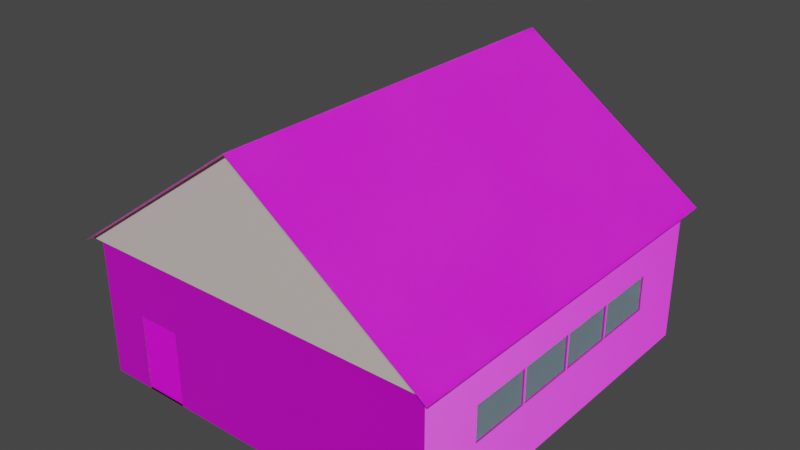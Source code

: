 # Source: warehouse.blend  (saved by Blender 4.1.23; exported with 4.5.12 LTS)
import bpy
from mathutils import Matrix  # noqa: F401  (used for matrix-valued properties, if any)

bpy.ops.wm.read_factory_settings(use_empty=True)
scene = bpy.context.scene
scene.name = 'Scene'

# ---- collections
col_collection = bpy.data.collections.new('Collection'); scene.collection.children.link(col_collection)

# ---- images (referenced by path relative to the original .blend; pixels are not part of the script)
import os
ASSET_DIR = os.environ.get("B2B_ASSET_DIR", "")  # directory of the original .blend (textures are referenced by path, not embedded)
HERE = os.path.dirname(os.path.abspath(__file__))  # packed textures are extracted next to this script under _unpacked/

def load_image(name, relpath, width, height, colorspace="sRGB"):
    """Load a texture the original file referenced (path relative to the .blend, or extracted next to this script)."""
    p = next((c for c in (os.path.join(HERE, relpath), os.path.join(ASSET_DIR, relpath)) if relpath and os.path.exists(c)), "")
    if p:
        img = bpy.data.images.load(p, check_existing=True)
        img.name = name
    else:  # same state as the original file: an image datablock whose file is absent (Cycles renders it pink)
        img = bpy.data.images.new(name, width, height)
        img.source = "FILE"
        img.filepath = "//" + (relpath or name)
    img.colorspace_settings.name = colorspace
    return img
img_metal_roof_texture_jpg = load_image('metal_roof_texture.jpg', 'textures/metal_roof_texture.jpg', 1024, 1024, 'sRGB')
img_21_red_wall_bricks_norm_jpg = load_image('21_red wall bricks_NORM.jpg', 'textures/red_brick_wall/21_red wall bricks_NORM.jpg', 1024, 1024, 'Non-Color')
img_21_red_wall_bricks_pbr_texture_seamless_jpg = load_image('21_red wall bricks PBR texture_seamless.jpg', 'textures/red_brick_wall/21_red wall bricks PBR texture_seamless.jpg', 1024, 1024, 'sRGB')
img_plaster_texture_jpg_001 = load_image('plaster_texture.jpg.001', 'textures/plaster_texture.jpg', 1024, 1024, 'sRGB')
img_plywood_texture_jpg_001 = load_image('plywood_texture.jpg.001', 'textures/plywood_texture.jpg', 1024, 1024, 'sRGB')

# ---- materials (node trees are filled in below, after node groups)
mat_window = bpy.data.materials.new('Window')
mat_window.use_transparent_shadow = False
mat_side_roof_warehouse = bpy.data.materials.new('side_roof_warehouse')
mat_side_roof_warehouse.use_transparent_shadow = False
mat_roof = bpy.data.materials.new('Roof')
mat_roof.use_transparent_shadow = False
mat_wall_brick = bpy.data.materials.new('Wall_brick')
mat_wall_brick.use_transparent_shadow = False
mat_edges = bpy.data.materials.new('Edges')
mat_edges.use_transparent_shadow = False
mat_door = bpy.data.materials.new('door')
mat_door.use_transparent_shadow = False
mat_front_door_panels = bpy.data.materials.new('front_door_panels')
mat_front_door_panels.use_transparent_shadow = False

# ---- material node trees
mat_window.use_nodes = True; mat_window.node_tree.nodes.clear()
_N = mat_window.node_tree.nodes; _L = mat_window.node_tree.links
n0 = _N.new('ShaderNodeOutputMaterial'); n0.name = 'Material Output'; n0.location = (415, 300)
n1 = _N.new('ShaderNodeBsdfPrincipled'); n1.name = 'Principled BSDF'; n1.location = (-125, 298)
n1.distribution = 'GGX'
n1.subsurface_method = 'BURLEY'
n1.inputs[0].default_value = (0.4212, 0.611, 0.7339, 0.3077)
n1.inputs[2].default_value = 0.0
n1.inputs[3].default_value = 1.45
n1.inputs[4].default_value = 0.4488
n1.inputs[8].default_value = 1.0
n1.inputs[10].default_value = 0.1239
n1.inputs[24].default_value = 0.2
n1.inputs[27].default_value = (0.0, 0.0, 0.0, 1.0)
n1.inputs[28].default_value = 1.0
_L.new(n1.outputs[0], n0.inputs[0])
n0.is_active_output = True
mat_side_roof_warehouse.use_nodes = True; mat_side_roof_warehouse.node_tree.nodes.clear()
_N = mat_side_roof_warehouse.node_tree.nodes; _L = mat_side_roof_warehouse.node_tree.links
n0 = _N.new('ShaderNodeBsdfPrincipled'); n0.name = 'Principled BSDF'; n0.location = (10, 300)
n0.distribution = 'GGX'
n0.subsurface_method = 'RANDOM_WALK_SKIN'
n0.inputs[0].default_value = (0.6547, 0.5732, 0.5452, 1.0)
n0.inputs[3].default_value = 1.45
n0.inputs[27].default_value = (0.0, 0.0, 0.0, 1.0)
n0.inputs[28].default_value = 1.0
n1 = _N.new('ShaderNodeOutputMaterial'); n1.name = 'Material Output'; n1.location = (300, 300)
_L.new(n0.outputs[0], n1.inputs[0])
n1.is_active_output = True
mat_roof.use_nodes = True; mat_roof.node_tree.nodes.clear()
_N = mat_roof.node_tree.nodes; _L = mat_roof.node_tree.links
n0 = _N.new('ShaderNodeBsdfPrincipled'); n0.name = 'Principled BSDF'; n0.location = (10, 300)
n0.distribution = 'GGX'
n0.subsurface_method = 'RANDOM_WALK_SKIN'
n0.inputs[2].default_value = 1.0
n0.inputs[3].default_value = 1.45
n0.inputs[8].default_value = 1.0
n0.inputs[10].default_value = 0.02273
n0.inputs[13].default_value = 0.3661
n0.inputs[27].default_value = (0.0, 0.0, 0.0, 1.0)
n0.inputs[28].default_value = 1.0
n1 = _N.new('ShaderNodeOutputMaterial'); n1.name = 'Material Output'; n1.location = (300, 300)
n2 = _N.new('ShaderNodeInvert'); n2.name = 'Invert'; n2.location = (-411, -73)
n2.inputs[0].default_value = 0.2333
n3 = _N.new('ShaderNodeTexNoise'); n3.name = 'Noise Texture'; n3.location = (-747, 53)
n3.noise_dimensions = '2D'
n4 = _N.new('ShaderNodeTexImage'); n4.name = 'Image Texture'; n4.location = (-461, 254)
n4.image = img_metal_roof_texture_jpg
n4.interpolation = 'Smart'
n5 = _N.new('ShaderNodeMix'); n5.name = 'Mix'; n5.location = (-160, 180)
n5.data_type = 'RGBA'
n5.inputs[0].default_value = 0.02273
_L.new(n0.outputs[0], n1.inputs[0])
_L.new(n3.outputs[1], n2.inputs[1])
_L.new(n4.outputs[0], n5.inputs[6])
_L.new(n2.outputs[0], n5.inputs[7])
_L.new(n5.outputs[2], n0.inputs[0])
n1.is_active_output = True
mat_wall_brick.use_nodes = True; mat_wall_brick.node_tree.nodes.clear()
_N = mat_wall_brick.node_tree.nodes; _L = mat_wall_brick.node_tree.links
n0 = _N.new('ShaderNodeOutputMaterial'); n0.name = 'Material Output'; n0.location = (300, 300)
n1 = _N.new('ShaderNodeBsdfPrincipled'); n1.name = 'Principled BSDF'; n1.location = (10, 300)
n1.distribution = 'GGX'
n1.subsurface_method = 'RANDOM_WALK_SKIN'
n1.inputs[3].default_value = 1.45
n1.inputs[27].default_value = (0.0, 0.0, 0.0, 1.0)
n1.inputs[28].default_value = 1.0
n2 = _N.new('ShaderNodeNormalMap'); n2.name = 'Normal Map'; n2.location = (-287, -317)
n3 = _N.new('ShaderNodeTexImage'); n3.name = 'Image Texture.001'; n3.location = (-763, -191)
n3.image = img_21_red_wall_bricks_norm_jpg
n4 = _N.new('ShaderNodeTexImage'); n4.name = 'Image Texture'; n4.location = (-621, 271)
n4.image = img_21_red_wall_bricks_pbr_texture_seamless_jpg
_L.new(n1.outputs[0], n0.inputs[0])
_L.new(n4.outputs[0], n1.inputs[0])
_L.new(n3.outputs[0], n2.inputs[1])
_L.new(n2.outputs[0], n1.inputs[5])
n0.is_active_output = True
mat_edges.use_nodes = True; mat_edges.node_tree.nodes.clear()
_N = mat_edges.node_tree.nodes; _L = mat_edges.node_tree.links
n0 = _N.new('ShaderNodeTexImage'); n0.name = 'Image Texture'; n0.location = (-487, 216)
n0.image = img_plaster_texture_jpg_001
n1 = _N.new('ShaderNodeOutputMaterial'); n1.name = 'Material Output.001'; n1.location = (432, 63)
n2 = _N.new('ShaderNodeBsdfPrincipled'); n2.name = 'Principled BSDF.001'; n2.location = (4, 232)
n2.distribution = 'GGX'
n2.subsurface_method = 'RANDOM_WALK_SKIN'
n2.inputs[3].default_value = 1.45
n2.inputs[8].default_value = 1.0
n2.inputs[10].default_value = 0.6409
n2.inputs[27].default_value = (0.0, 0.0, 0.0, 1.0)
n2.inputs[28].default_value = 1.0
n3 = _N.new('ShaderNodeMix'); n3.name = 'Mix'; n3.location = (-166, 112)
n3.data_type = 'RGBA'
n3.inputs[0].default_value = 0.6409
n3.inputs[7].default_value = (0.01457, 0.007977, 0.006313, 1.0)
_L.new(n2.outputs[0], n1.inputs[0])
_L.new(n0.outputs[0], n3.inputs[6])
_L.new(n3.outputs[2], n2.inputs[0])
n1.is_active_output = True
mat_door.use_nodes = True; mat_door.node_tree.nodes.clear()
_N = mat_door.node_tree.nodes; _L = mat_door.node_tree.links
n0 = _N.new('ShaderNodeBsdfPrincipled'); n0.name = 'Principled BSDF'; n0.location = (10, 300)
n0.distribution = 'GGX'
n0.subsurface_method = 'RANDOM_WALK_SKIN'
n0.inputs[3].default_value = 1.45
n0.inputs[27].default_value = (0.0, 0.0, 0.0, 1.0)
n0.inputs[28].default_value = 1.0
n1 = _N.new('ShaderNodeOutputMaterial'); n1.name = 'Material Output'; n1.location = (300, 300)
n2 = _N.new('ShaderNodeTexImage'); n2.name = 'Image Texture'; n2.location = (-523, 152)
n2.image = img_plywood_texture_jpg_001
_L.new(n0.outputs[0], n1.inputs[0])
_L.new(n2.outputs[0], n0.inputs[0])
n1.is_active_output = True
mat_front_door_panels.use_nodes = True; mat_front_door_panels.node_tree.nodes.clear()
_N = mat_front_door_panels.node_tree.nodes; _L = mat_front_door_panels.node_tree.links
n0 = _N.new('ShaderNodeOutputMaterial'); n0.name = 'Material Output'; n0.location = (300, 300)
n1 = _N.new('ShaderNodeBsdfPrincipled'); n1.name = 'Principled BSDF'; n1.location = (10, 300)
n1.distribution = 'GGX'
n1.subsurface_method = 'RANDOM_WALK_SKIN'
n1.inputs[3].default_value = 1.45
n1.inputs[8].default_value = 1.0
n1.inputs[10].default_value = 0.9182
n1.inputs[27].default_value = (0.0, 0.0, 0.0, 1.0)
n1.inputs[28].default_value = 0.1
n2 = _N.new('ShaderNodeTexWave'); n2.name = 'Wave Texture'; n2.location = (-509, 270)
n2.bands_direction = 'Z'
n2.wave_profile = 'SAW'
n2.inputs[2].default_value = 0.3
n2.inputs[3].default_value = 3.6
n2.inputs[4].default_value = 1.9
n2.inputs[5].default_value = 0.9077
n2.inputs[6].default_value = -15.3
n3 = _N.new('ShaderNodeMix'); n3.name = 'Mix'; n3.location = (-160, 180)
n3.data_type = 'RGBA'
n3.inputs[0].default_value = 0.9182
n3.inputs[7].default_value = (0.8, 0.0, 0.0, 1.0)
_L.new(n1.outputs[0], n0.inputs[0])
_L.new(n2.outputs[0], n3.inputs[6])
_L.new(n3.outputs[2], n1.inputs[0])
n0.is_active_output = True

# ---- world
world_world = bpy.data.worlds.new('World'); scene.world = world_world
world_world.use_nodes = True; world_world.node_tree.nodes.clear()
_N = world_world.node_tree.nodes; _L = world_world.node_tree.links
n0 = _N.new('ShaderNodeOutputWorld'); n0.name = 'World Output'; n0.location = (300, 300)
n1 = _N.new('ShaderNodeBackground'); n1.name = 'Background'; n1.location = (10, 300)
n1.inputs[0].default_value = (0.05088, 0.05088, 0.05088, 1.0)
_L.new(n1.outputs[0], n0.inputs[0])
n0.is_active_output = True
world_world.color = (0.05088, 0.05088, 0.05088)
world_world.use_sun_shadow = False
world_world.sun_shadow_jitter_overblur = 0.0

# ---- meshes
me_plane = bpy.data.meshes.new('Plane')
me_plane.from_pydata([(10.0, -20.0, 0.0), (10.0, 1.0, 0.0), (0.0, -20.0, 0.0), (0.0, 1.0, 0.0), (10.0, -20.0, 8.0), (10.0, 1.0, 8.0), (0.0, -20.0, 8.0), (0.0, 1.0, 8.0), (7.561, 1.0, 0.0), (2.439, 1.0, 0.0), (7.561, 1.0, 8.0), (2.439, 1.0, 8.0), (0.0, 1.0, 5.2), (10.0, 1.0, 5.2), (10.0, -20.0, 5.2), (0.0, -20.0, 5.2), (7.561, 1.0, 5.2), (2.439, 1.0, 5.2), (7.395, 0.0, 0.09098), (2.605, 0.0, 0.09098), (7.395, 0.0, 5.109), (2.605, 0.0, 5.109), (10.54, 1.567, 7.635), (-7.547, -20.0, 0.0), (10.54, -20.57, 7.635), (0.0, -20.57, 15.09), (-10.54, -20.57, 7.635), (0.0, 1.567, 15.09), (-10.54, 1.567, 7.635), (-10.0, -20.0, 0.0), (-10.0, 1.0, 0.0), (-10.0, -20.0, 8.0), (-10.0, 1.0, 8.0), (-7.561, 1.0, 0.0), (-2.439, 1.0, 0.0), (-7.561, 1.0, 8.0), (-2.439, 1.0, 8.0), (-10.0, 1.0, 5.2), (-10.0, -20.0, 5.2), (-7.561, 1.0, 5.2), (-2.439, 1.0, 5.2), (-7.395, 0.0, 0.09098), (-2.605, 0.0, 0.09098), (-7.395, 0.0, 5.109), (-2.605, 0.0, 5.109), (-10.54, 1.567, 7.635), (-10.54, -20.57, 7.635), (10.54, -20.57, 7.635), (10.54, 1.567, 7.635), (10.0, 1.0, 3.223), (0.0, -20.0, 3.223), (0.0, 1.0, 3.223), (10.0, -20.0, 3.223), (7.561, 1.0, 3.223), (2.439, 1.0, 3.223), (7.395, 0.0, 3.201), (2.605, 0.0, 3.201), (-10.0, 1.0, 3.223), (-10.0, -20.0, 3.223), (-7.561, 1.0, 3.223), (-2.439, 1.0, 3.223), (-7.395, 0.0, 3.201), (-2.605, 0.0, 3.201), (10.0, -2.5, 5.2), (10.0, -6.0, 5.2), (10.0, -9.5, 5.2), (10.0, -13.0, 5.2), (10.0, -16.5, 5.2), (10.0, -2.5, 3.223), (10.0, -6.0, 3.223), (10.0, -9.5, 3.223), (10.0, -13.0, 3.223), (10.0, -16.5, 3.223), (10.0, -9.379, 5.2), (10.0, -12.87, 5.2), (10.0, -9.379, 3.223), (10.0, -12.87, 3.223), (10.0, -6.129, 5.2), (10.0, -6.129, 3.223), (9.906, -2.5, 5.2), (9.906, -6.0, 5.2), (9.906, -13.0, 5.2), (9.906, -16.5, 5.2), (9.906, -2.5, 3.223), (9.906, -6.0, 3.223), (9.906, -13.0, 3.223), (9.906, -16.5, 3.223), (9.906, -9.5, 3.223), (9.906, -9.5, 5.2), (9.906, -6.129, 5.2), (9.906, -9.379, 5.2), (9.906, -12.87, 5.2), (9.906, -6.129, 3.223), (9.906, -9.379, 3.223), (9.906, -12.87, 3.223), (-7.547, -20.0, 8.0), (-7.547, -20.0, 5.2), (-7.547, -20.0, 4.223), (-5.112, -20.0, 8.0), (-5.112, -20.0, 0.0), (-5.112, -20.0, 5.2), (-5.112, -20.0, 4.223), (-5.112, -19.91, 0.0), (-7.547, -19.91, 0.0), (-5.112, -19.91, 4.223), (-7.547, -19.91, 4.223), (3.657e-09, 1.213, 15.03), (-10.42, 1.213, 7.663), (3.657e-09, -20.21, 15.03), (-10.42, -20.21, 7.663), (10.42, -20.21, 7.663), (10.42, 1.213, 7.663)], [(24, 22), (46, 45)], [(2, 3, 9, 8, 1, 0), (6, 4, 5, 10, 11, 7), (17, 12, 7, 11), (15, 14, 4, 6), (14, 67, 66, 74, 65, 73, 77, 64, 63, 13, 5, 4), (13, 16, 10, 5), (16, 17, 11, 10), (54, 17, 21, 56), (49, 53, 16, 13), (68, 49, 13, 63), (50, 52, 14, 15), (54, 51, 12, 17), (55, 56, 21, 20), (8, 9, 19, 18), (17, 16, 20, 21), (53, 8, 18, 55), (23, 99, 102, 103), (26, 25, 27, 28), (2, 99, 23, 29, 30, 33, 34, 3), (6, 7, 36, 35, 32, 31, 95, 98), (40, 36, 7, 12), (96, 95, 31, 38), (38, 31, 32, 37), (37, 32, 35, 39), (39, 35, 36, 40), (60, 62, 44, 40), (57, 37, 39, 59), (58, 38, 37, 57), (97, 96, 38, 58), (60, 40, 12, 51), (61, 43, 44, 62), (33, 41, 42, 34), (40, 44, 43, 39), (59, 61, 41, 33), (45, 27, 106, 107), (47, 48, 27, 25), (39, 43, 61, 59), (41, 61, 62, 42), (34, 60, 51, 3), (23, 97, 58, 29), (29, 58, 57, 30), (30, 57, 59, 33), (34, 42, 62, 60), (16, 53, 55, 20), (18, 19, 56, 55), (9, 3, 51, 54), (2, 0, 52, 50), (0, 1, 49, 68, 69, 78, 75, 70, 76, 71, 72, 52), (1, 8, 53, 49), (9, 54, 56, 19), (52, 72, 67, 14), (65, 74, 91, 88), (63, 64, 80, 79), (78, 69, 64, 77), (78, 77, 89, 92), (70, 75, 73, 65), (71, 76, 74, 66), (77, 73, 90, 89), (86, 85, 81, 82), (94, 87, 88, 91), (84, 83, 79, 80), (93, 92, 89, 90), (72, 71, 85, 86), (75, 78, 92, 93), (67, 72, 86, 82), (76, 70, 87, 94), (71, 66, 81, 85), (66, 67, 82, 81), (73, 75, 93, 90), (70, 65, 88, 87), (74, 76, 94, 91), (64, 69, 84, 80), (69, 68, 83, 84), (68, 63, 79, 83), (101, 100, 96, 97), (100, 98, 95, 96), (15, 6, 98, 100), (50, 15, 100, 101), (2, 50, 101, 99), (102, 104, 105, 103), (101, 97, 105, 104), (97, 23, 103, 105), (99, 101, 104, 102), (107, 106, 111), (109, 110, 108), (27, 48, 111, 106), (47, 25, 108, 110), (25, 46, 109, 108)])
me_plane.polygons.foreach_set('material_index', [1, 3, 3, 3, 3, 3, 3, 4, 3, 3, 3, 3, 6, 4, 4, 4, 4, 2, 1, 3, 3, 3, 3, 3, 3, 4, 3, 3, 3, 3, 6, 4, 4, 4, 4, 2, 4, 6, 3, 3, 3, 3, 4, 4, 6, 3, 3, 3, 3, 4, 3, 4, 4, 3, 4, 3, 3, 4, 0, 0, 0, 0, 4, 4, 4, 4, 4, 4, 4, 4, 4, 4, 4, 4, 3, 3, 3, 3, 3, 5, 4, 4, 4, 1, 1, 4, 4, 4])
_uv = me_plane.uv_layers.new(name='UVMap')
_uv.uv.foreach_set('vector', [0.5, 0.0, 0.5, 1.0, 0.6667, 1.0, 0.8333, 1.0, 1.0, 1.0, 1.0, 0.0, 0.3547, -0.821, 0.3547, -2.472, 3.821, -2.472, 3.821, -2.069, 3.821, -1.224, 3.821, -0.8209, -0.8794, 2.614, -1.282, 2.614, -1.282, 2.151, -0.8794, 2.151, -1.291, 1.293, -2.942, 1.293, -2.942, 0.8302, -1.291, 0.8302, 3.821, 1.293, 3.244, 1.293, 2.667, 1.293, 2.647, 1.293, 2.091, 1.293, 2.071, 1.293, 1.535, 1.293, 1.514, 1.293, 0.9368, 1.293, 0.3599, 1.293, 0.3599, 0.8302, 3.821, 0.8302, 0.369, 2.614, -0.03371, 2.614, -0.03371, 2.151, 0.369, 2.151, -0.03371, 2.614, -0.8794, 2.614, -0.8794, 2.151, -0.03371, 2.151, 0.1922, 0.3055, 0.1922, 0.4929, 0.09608, 0.4843, 0.09608, 0.3034, 0.369, 2.94, -0.03371, 2.94, -0.03371, 2.614, 0.369, 2.614, 0.9368, 1.619, 0.3599, 1.619, 0.3599, 1.293, 0.9368, 1.293, -1.291, 1.619, -2.942, 1.619, -2.942, 1.293, -1.291, 1.293, -0.8794, 2.94, -1.282, 2.94, -1.282, 2.614, -0.8794, 2.614, 0.8333, 1.0, 0.6667, 1.0, 0.6667, 1.0, 0.8333, 1.0, 0.6693, 0.0, 0.6693, 0.4855, 0.5743, 0.4698, 0.5743, 0.0157, 0.7643, 0.0, 0.7643, 0.4855, 0.6693, 0.4698, 0.6693, 0.0157, 0.2882, 0.1874, 0.2882, 0.4929, 0.1922, 0.4843, 0.1922, 0.1895, 0.8774, 0.0, 0.7556, 0.0, 0.7556, 0.0, 0.8774, 0.0, 2.686, -2.121, 2.686, 0.4286, -1.686, 0.4286, -1.686, -2.121, 0.5, 0.0, 0.7556, 0.0, 0.8774, 0.0, 1.0, 0.0, 1.0, 1.0, 0.8333, 1.0, 0.6667, 1.0, 0.5, 1.0, 0.3547, -0.821, 3.821, -0.8209, 3.821, -0.4182, 3.821, 0.4275, 3.821, 0.8302, 0.3547, 0.8302, 0.3547, 0.4252, 0.3547, 0.02315, -1.685, 2.614, -1.685, 2.151, -1.282, 2.151, -1.282, 2.614, -0.04504, 1.293, -0.04504, 0.8302, 0.3599, 0.8302, 0.3599, 1.293, 0.369, 2.614, 0.369, 2.151, 3.821, 2.151, 3.821, 2.614, -2.933, 2.614, -2.933, 2.151, -2.531, 2.151, -2.531, 2.614, -2.531, 2.614, -2.531, 2.151, -1.685, 2.151, -1.685, 2.614, 0.3843, 0.1874, 0.2882, 0.1895, 0.2882, 0.008624, 0.3843, 0.0, -2.933, 2.94, -2.933, 2.614, -2.531, 2.614, -2.531, 2.94, 0.369, 2.94, 0.369, 2.614, 3.821, 2.614, 3.821, 2.94, -0.04504, 1.454, -0.04504, 1.293, 0.3599, 1.293, 0.3599, 1.619, -1.685, 2.94, -1.685, 2.614, -1.282, 2.614, -1.282, 2.94, 0.8333, 1.0, 0.8333, 1.0, 0.6667, 1.0, 0.6667, 1.0, 0.4793, 0.4855, 0.3843, 0.4698, 0.3843, 0.0157, 0.4793, 0.0, 0.5743, 0.4855, 0.4793, 0.4698, 0.4793, 0.0157, 0.5743, 0.0, 0.09608, 0.3055, 0.0, 0.3034, 0.0, 0.008624, 0.09608, 0.0, 0.0, 0.0, 0.0, 0.0, 0.0, 0.0, 0.0, 0.0, -1.686, 0.4286, 2.686, 0.4286, 2.686, 2.979, -1.686, 2.979, 0.09608, 0.4929, 0.0, 0.4843, 0.0, 0.3034, 0.09608, 0.3055, 0.8333, 1.0, 0.8333, 1.0, 0.6667, 1.0, 0.6667, 1.0, -1.685, 3.472, -1.685, 2.94, -1.282, 2.94, -1.282, 3.472, -0.04504, 2.151, -0.04504, 1.454, 0.3599, 1.619, 0.36, 2.151, 0.369, 3.472, 0.369, 2.94, 3.821, 2.94, 3.821, 3.472, -2.933, 3.472, -2.933, 2.94, -2.531, 2.94, -2.531, 3.472, 0.3843, 0.4929, 0.2882, 0.4843, 0.2882, 0.1895, 0.3843, 0.1874, 0.2882, 0.0, 0.2882, 0.1874, 0.1922, 0.1895, 0.1922, 0.008624, 0.8333, 1.0, 0.6667, 1.0, 0.6667, 1.0, 0.8333, 1.0, -0.8794, 3.472, -1.282, 3.472, -1.282, 2.94, -0.8794, 2.94, -1.291, 2.151, -2.942, 2.151, -2.942, 1.619, -1.291, 1.619, 3.821, 2.151, 0.3599, 2.151, 0.3599, 1.619, 0.9368, 1.619, 1.514, 1.619, 1.535, 1.619, 2.071, 1.619, 2.091, 1.619, 2.647, 1.619, 2.667, 1.619, 3.244, 1.619, 3.821, 1.619, 0.369, 3.472, -0.03371, 3.472, -0.03371, 2.94, 0.369, 2.94, 0.1922, 0.0, 0.1922, 0.3055, 0.09608, 0.3034, 0.09608, 0.008624, 3.821, 1.619, 3.244, 1.619, 3.244, 1.293, 3.821, 1.293, 0.42, 0.8052, 0.42, 0.4855, 0.4289, 0.4855, 0.4289, 0.8052, 0.3932, 0.8171, 0.3932, 0.4855, 0.4021, 0.4855, 0.4021, 0.8171, 1.535, 1.619, 1.514, 1.619, 1.514, 1.293, 1.535, 1.293, 0.5269, 0.4855, 0.5269, 0.6729, 0.518, 0.6729, 0.518, 0.4855, 2.091, 1.619, 2.071, 1.619, 2.071, 1.293, 2.091, 1.293, 2.667, 1.619, 2.647, 1.619, 2.647, 1.293, 2.667, 1.293, 0.4378, 0.7935, 0.4378, 0.4855, 0.4467, 0.4855, 0.4467, 0.7935, 1.0, 0.1667, 1.0, 0.3333, 1.0, 0.3333, 1.0, 0.1667, 1.0, 0.4167, 1.0, 0.5, 1.0, 0.5, 1.0, 0.4167, 1.0, 0.6667, 1.0, 0.8333, 1.0, 0.8333, 1.0, 0.6667, 1.0, 0.5833, 1.0, 0.625, 1.0, 0.625, 1.0, 0.5833, 0.3843, 0.8171, 0.3843, 0.4855, 0.3932, 0.4855, 0.3932, 0.8171, 0.4467, 0.7935, 0.4467, 0.4855, 0.4556, 0.4855, 0.4556, 0.7935, 0.4913, 0.6729, 0.4913, 0.4855, 0.5002, 0.4855, 0.5002, 0.6729, 0.4289, 0.8052, 0.4289, 0.4855, 0.4378, 0.4855, 0.4378, 0.8052, 0.518, 0.4855, 0.518, 0.6729, 0.5091, 0.6729, 0.5091, 0.4855, 0.4111, 0.8171, 0.4111, 0.4855, 0.42, 0.4855, 0.42, 0.8171, 0.4824, 0.6729, 0.4824, 0.4855, 0.4913, 0.4855, 0.4913, 0.6729, 0.4645, 0.4855, 0.4645, 0.6729, 0.4556, 0.6729, 0.4556, 0.4855, 0.4645, 0.6729, 0.4645, 0.4855, 0.4735, 0.4855, 0.4735, 0.6729, 0.4735, 0.6729, 0.4735, 0.4855, 0.4824, 0.4855, 0.4824, 0.6729, 0.4021, 0.8171, 0.4021, 0.4855, 0.4111, 0.4855, 0.4111, 0.8171, 0.5091, 0.4855, 0.5091, 0.6729, 0.5002, 0.6729, 0.5002, 0.4855, -0.4471, 1.454, -0.4471, 1.293, -0.04504, 1.293, -0.04504, 1.454, -0.4471, 1.293, -0.4471, 0.8302, -0.04504, 0.8302, -0.04504, 1.293, -1.291, 1.293, -1.291, 0.8302, -0.4471, 0.8302, -0.4471, 1.293, -1.291, 1.619, -1.291, 1.293, -0.4471, 1.293, -0.4471, 1.454, -1.291, 2.151, -1.291, 1.619, -0.4471, 1.454, -0.4471, 2.151, 0.7556, 0.0, 0.7556, 0.0, 0.8774, 0.0, 0.8774, 0.0, 0.7556, 0.0, 0.8774, 0.0, 0.8774, 0.0, 0.7556, 0.0, 0.8774, 0.0, 0.8774, 0.0, 0.8774, 0.0, 0.8774, 0.0, 0.7556, 0.0, 0.7556, 0.0, 0.7556, 0.0, 0.7556, 0.0, 0.0, 0.0, 2.686, 2.979, 2.686, 0.4286, 0.0, 0.0, -1.686, 0.4286, -1.686, 2.979, 0.798, 0.0, 0.798, 0.9993, 0.7643, 0.9885, 0.7643, 0.0007203, 0.798, 1.0, 0.798, 0.0007133, 0.8314, 0.0, 0.8314, 0.9878, 0.0, 0.0, 0.0, 0.0, 0.0, 0.0, 0.0, 0.0])
me_plane.materials.append(mat_window)
me_plane.materials.append(mat_side_roof_warehouse)
me_plane.materials.append(mat_roof)
me_plane.materials.append(mat_wall_brick)
me_plane.materials.append(mat_edges)
me_plane.materials.append(mat_door)
me_plane.materials.append(mat_front_door_panels)
me_plane.update()

# ---- objects
ob_plane = bpy.data.objects.new('Plane', me_plane)

# ---- transforms, parenting, visibility, modifiers, constraints
ob_plane.location = (0.0, 0.0, 0.0)

# ---- collection membership
col_collection.objects.link(ob_plane)

# ---- scene / render settings (as saved in the file)
scene.frame_start = 1; scene.frame_end = 250; scene.frame_set(1)
scene.render.engine = 'BLENDER_EEVEE_NEXT'
scene.cycles.sampling_pattern = 'TABULATED_SOBOL'
scene.cycles.use_light_tree = False
scene.eevee.ray_tracing_options.trace_max_roughness = 0.0
scene.view_settings.view_transform = 'Filmic'
bpy.context.view_layer.update()

# ---- added for rendering (the .blend has no active camera and no usable light): camera, sun
cam_auto = bpy.data.cameras.new('AutoCamera')
cam_auto.lens = 50.0
cam_auto.sensor_width = 36.0
cam_auto.clip_end = 1000.0
ob_auto_camera = bpy.data.objects.new('AutoCamera', cam_auto)
scene.collection.objects.link(ob_auto_camera)
ob_auto_camera.location = (31.5392, -47.3471, 32.7767)
ob_auto_camera.rotation_euler = (1.09748, -7.21219e-08, 0.694738)
scene.camera = ob_auto_camera
light_auto_sun = bpy.data.lights.new('AutoSun', 'SUN')
light_auto_sun.energy = 3.0
light_auto_sun.angle = 0.0523599
ob_auto_sun = bpy.data.objects.new('AutoSun', light_auto_sun)
scene.collection.objects.link(ob_auto_sun)
ob_auto_sun.rotation_euler = (0.872665, 0.174533, 0.523599)
bpy.context.view_layer.update()
